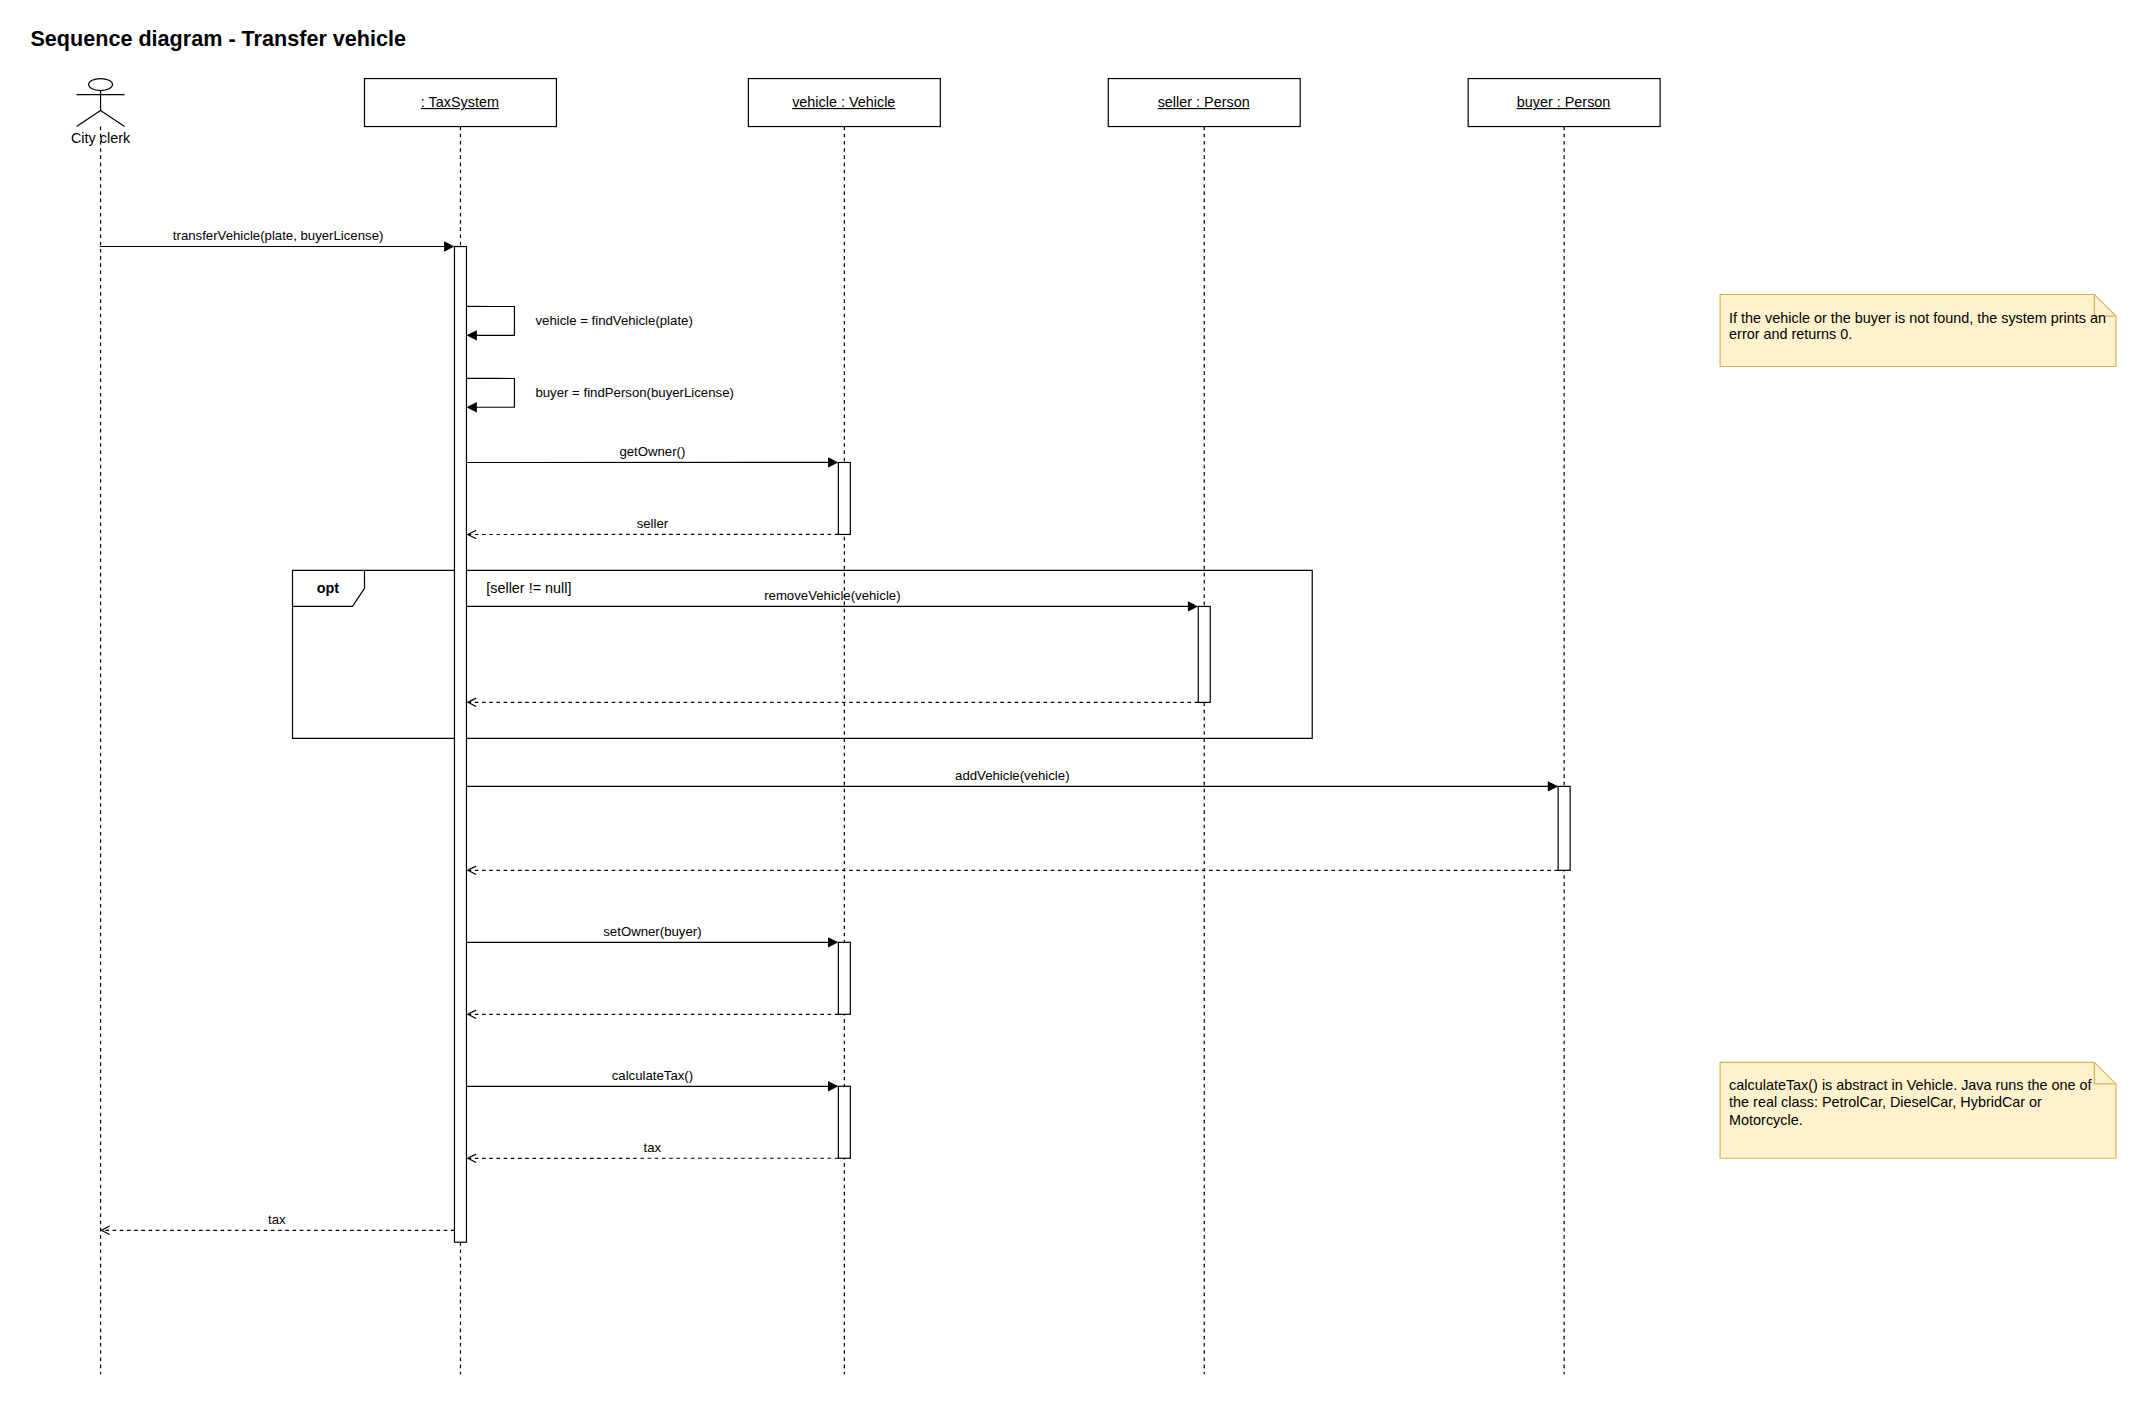

The diagram above was exported from draw.io. Its source (the exported page's mxGraphModel, read from the mxfile embedded in the PNG):
<mxGraphModel dx="1200" dy="800" grid="1" gridSize="10" guides="1" tooltips="1" connect="1" arrows="1" fold="1" page="0" pageScale="1" pageWidth="827" pageHeight="1169" math="0" shadow="0">
  <root>
    <mxCell id="0" />
    <mxCell id="1" parent="0" />
    <mxCell id="c2" value="&lt;b&gt;&lt;font style=&quot;font-size: 18px;&quot;&gt;Sequence diagram - Transfer vehicle&lt;/font&gt;&lt;/b&gt;" style="text;html=1;strokeColor=none;fillColor=none;align=left;verticalAlign=top;whiteSpace=wrap;" vertex="1" parent="1">
      <mxGeometry x="20" y="10" width="700" height="30" as="geometry" />
    </mxCell>
    <mxCell id="c3" value="opt" style="shape=umlFrame;whiteSpace=wrap;html=1;width=60;height=30;fillColor=none;fontStyle=1;" vertex="1" parent="1">
      <mxGeometry x="240" y="470" width="850" height="140" as="geometry" />
    </mxCell>
    <mxCell id="c4" value="[seller != null]" style="text;html=1;strokeColor=none;fillColor=none;align=left;verticalAlign=top;whiteSpace=wrap;verticalAlign=middle;whiteSpace=nowrap;" vertex="1" parent="1">
      <mxGeometry x="400" y="473" width="400" height="24" as="geometry" />
    </mxCell>
    <mxCell id="c5" value="City clerk" style="shape=umlLifeline;participant=umlActor;perimeter=lifelinePerimeter;whiteSpace=nowrap;html=1;container=1;collapsible=0;recursiveResize=0;verticalAlign=top;spacingTop=36;outlineConnect=0;" vertex="1" parent="1">
      <mxGeometry x="60" y="60" width="40" height="1080" as="geometry" />
    </mxCell>
    <mxCell id="c6" value="&lt;u&gt;: TaxSystem&lt;/u&gt;" style="shape=umlLifeline;perimeter=lifelinePerimeter;whiteSpace=wrap;html=1;container=1;dropTarget=0;collapsible=0;recursiveResize=0;outlineConnect=0;portConstraint=eastwest;" vertex="1" parent="1">
      <mxGeometry x="300" y="60" width="160" height="1080" as="geometry" />
    </mxCell>
    <mxCell id="c7" value="&lt;u&gt;vehicle : Vehicle&lt;/u&gt;" style="shape=umlLifeline;perimeter=lifelinePerimeter;whiteSpace=wrap;html=1;container=1;dropTarget=0;collapsible=0;recursiveResize=0;outlineConnect=0;portConstraint=eastwest;" vertex="1" parent="1">
      <mxGeometry x="620" y="60" width="160" height="1080" as="geometry" />
    </mxCell>
    <mxCell id="c8" value="&lt;u&gt;seller : Person&lt;/u&gt;" style="shape=umlLifeline;perimeter=lifelinePerimeter;whiteSpace=wrap;html=1;container=1;dropTarget=0;collapsible=0;recursiveResize=0;outlineConnect=0;portConstraint=eastwest;" vertex="1" parent="1">
      <mxGeometry x="920" y="60" width="160" height="1080" as="geometry" />
    </mxCell>
    <mxCell id="c9" value="&lt;u&gt;buyer : Person&lt;/u&gt;" style="shape=umlLifeline;perimeter=lifelinePerimeter;whiteSpace=wrap;html=1;container=1;dropTarget=0;collapsible=0;recursiveResize=0;outlineConnect=0;portConstraint=eastwest;" vertex="1" parent="1">
      <mxGeometry x="1220" y="60" width="160" height="1080" as="geometry" />
    </mxCell>
    <mxCell id="c10" value="" style="html=1;points=[];perimeter=orthogonalPerimeter;outlineConnect=0;targetShapes=umlLifeline;portConstraint=eastwest;" vertex="1" parent="c6">
      <mxGeometry x="75.0" y="140" width="10" height="830" as="geometry" />
    </mxCell>
    <mxCell id="c11" value="transferVehicle(plate, buyerLicense)" style="html=1;verticalAlign=bottom;rounded=0;labelBackgroundColor=none;endArrow=block;endFill=1;entryX=0;entryY=0.0000;entryDx=0;entryDy=0;" edge="1" parent="1" source="c5" target="c10">
      <mxGeometry relative="1" as="geometry">
        <mxPoint x="80.0" y="200" as="sourcePoint" />
      </mxGeometry>
    </mxCell>
    <mxCell id="c12" value="" style="edgeStyle=orthogonalEdgeStyle;html=1;rounded=0;endArrow=block;endFill=1;labelBackgroundColor=none;align=left;verticalAlign=middle;exitX=1;exitY=0.0602;exitDx=0;exitDy=0;entryX=1;entryY=0.0892;entryDx=0;entryDy=0;" edge="1" parent="1" source="c10" target="c10">
      <mxGeometry relative="1" as="geometry">
        <Array as="points">
          <mxPoint x="425.0" y="250" />
          <mxPoint x="425.0" y="274" />
        </Array>
      </mxGeometry>
    </mxCell>
    <mxCell id="c13" value="vehicle = findVehicle(plate)" style="edgeLabel;html=1;align=center;verticalAlign=middle;resizable=0;points=[];align=left;verticalAlign=middle;labelPosition=right;spacingLeft=4;" vertex="1" connectable="0" parent="c12">
      <mxGeometry x="0" relative="1" as="geometry">
        <mxPoint x="12" y="0" as="offset" />
      </mxGeometry>
    </mxCell>
    <mxCell id="c14" value="" style="edgeStyle=orthogonalEdgeStyle;html=1;rounded=0;endArrow=block;endFill=1;labelBackgroundColor=none;align=left;verticalAlign=middle;exitX=1;exitY=0.1325;exitDx=0;exitDy=0;entryX=1;entryY=0.1614;entryDx=0;entryDy=0;" edge="1" parent="1" source="c10" target="c10">
      <mxGeometry relative="1" as="geometry">
        <Array as="points">
          <mxPoint x="425.0" y="310" />
          <mxPoint x="425.0" y="334" />
        </Array>
      </mxGeometry>
    </mxCell>
    <mxCell id="c15" value="buyer = findPerson(buyerLicense)" style="edgeLabel;html=1;align=center;verticalAlign=middle;resizable=0;points=[];align=left;verticalAlign=middle;labelPosition=right;spacingLeft=4;" vertex="1" connectable="0" parent="c14">
      <mxGeometry x="0" relative="1" as="geometry">
        <mxPoint x="12" y="0" as="offset" />
      </mxGeometry>
    </mxCell>
    <mxCell id="c16" value="" style="html=1;points=[];perimeter=orthogonalPerimeter;outlineConnect=0;targetShapes=umlLifeline;portConstraint=eastwest;" vertex="1" parent="c7">
      <mxGeometry x="75.0" y="320" width="10" height="60" as="geometry" />
    </mxCell>
    <mxCell id="c17" value="getOwner()" style="html=1;verticalAlign=bottom;rounded=0;labelBackgroundColor=none;endArrow=block;endFill=1;exitX=1;exitY=0.2169;exitDx=0;exitDy=0;entryX=0;entryY=0.0000;entryDx=0;entryDy=0;" edge="1" parent="1" source="c10" target="c16">
      <mxGeometry relative="1" as="geometry" />
    </mxCell>
    <mxCell id="c18" value="seller" style="html=1;verticalAlign=bottom;rounded=0;labelBackgroundColor=none;endArrow=open;endFill=0;dashed=1;exitX=0;exitY=1.0000;exitDx=0;exitDy=0;entryX=1;entryY=0.2892;entryDx=0;entryDy=0;" edge="1" parent="1" source="c16" target="c10">
      <mxGeometry relative="1" as="geometry" />
    </mxCell>
    <mxCell id="c19" value="" style="html=1;points=[];perimeter=orthogonalPerimeter;outlineConnect=0;targetShapes=umlLifeline;portConstraint=eastwest;" vertex="1" parent="c8">
      <mxGeometry x="75.0" y="440" width="10" height="80" as="geometry" />
    </mxCell>
    <mxCell id="c20" value="removeVehicle(vehicle)" style="html=1;verticalAlign=bottom;rounded=0;labelBackgroundColor=none;endArrow=block;endFill=1;exitX=1;exitY=0.3614;exitDx=0;exitDy=0;entryX=0;entryY=0.0000;entryDx=0;entryDy=0;" edge="1" parent="1" source="c10" target="c19">
      <mxGeometry relative="1" as="geometry" />
    </mxCell>
    <mxCell id="c21" value="" style="html=1;verticalAlign=bottom;rounded=0;labelBackgroundColor=none;endArrow=open;endFill=0;dashed=1;exitX=0;exitY=1.0000;exitDx=0;exitDy=0;entryX=1;entryY=0.4578;entryDx=0;entryDy=0;" edge="1" parent="1" source="c19" target="c10">
      <mxGeometry relative="1" as="geometry" />
    </mxCell>
    <mxCell id="c22" value="" style="html=1;points=[];perimeter=orthogonalPerimeter;outlineConnect=0;targetShapes=umlLifeline;portConstraint=eastwest;" vertex="1" parent="c9">
      <mxGeometry x="75.0" y="590" width="10" height="70" as="geometry" />
    </mxCell>
    <mxCell id="c23" value="addVehicle(vehicle)" style="html=1;verticalAlign=bottom;rounded=0;labelBackgroundColor=none;endArrow=block;endFill=1;exitX=1;exitY=0.5422;exitDx=0;exitDy=0;entryX=0;entryY=0.0000;entryDx=0;entryDy=0;" edge="1" parent="1" source="c10" target="c22">
      <mxGeometry relative="1" as="geometry" />
    </mxCell>
    <mxCell id="c24" value="" style="html=1;verticalAlign=bottom;rounded=0;labelBackgroundColor=none;endArrow=open;endFill=0;dashed=1;exitX=0;exitY=1.0000;exitDx=0;exitDy=0;entryX=1;entryY=0.6265;entryDx=0;entryDy=0;" edge="1" parent="1" source="c22" target="c10">
      <mxGeometry relative="1" as="geometry" />
    </mxCell>
    <mxCell id="c25" value="" style="html=1;points=[];perimeter=orthogonalPerimeter;outlineConnect=0;targetShapes=umlLifeline;portConstraint=eastwest;" vertex="1" parent="c7">
      <mxGeometry x="75.0" y="720" width="10" height="60" as="geometry" />
    </mxCell>
    <mxCell id="c26" value="setOwner(buyer)" style="html=1;verticalAlign=bottom;rounded=0;labelBackgroundColor=none;endArrow=block;endFill=1;exitX=1;exitY=0.6988;exitDx=0;exitDy=0;entryX=0;entryY=0.0000;entryDx=0;entryDy=0;" edge="1" parent="1" source="c10" target="c25">
      <mxGeometry relative="1" as="geometry" />
    </mxCell>
    <mxCell id="c27" value="" style="html=1;verticalAlign=bottom;rounded=0;labelBackgroundColor=none;endArrow=open;endFill=0;dashed=1;exitX=0;exitY=1.0000;exitDx=0;exitDy=0;entryX=1;entryY=0.7711;entryDx=0;entryDy=0;" edge="1" parent="1" source="c25" target="c10">
      <mxGeometry relative="1" as="geometry" />
    </mxCell>
    <mxCell id="c28" value="" style="html=1;points=[];perimeter=orthogonalPerimeter;outlineConnect=0;targetShapes=umlLifeline;portConstraint=eastwest;" vertex="1" parent="c7">
      <mxGeometry x="75.0" y="840" width="10" height="60" as="geometry" />
    </mxCell>
    <mxCell id="c29" value="calculateTax()" style="html=1;verticalAlign=bottom;rounded=0;labelBackgroundColor=none;endArrow=block;endFill=1;exitX=1;exitY=0.8434;exitDx=0;exitDy=0;entryX=0;entryY=0.0000;entryDx=0;entryDy=0;" edge="1" parent="1" source="c10" target="c28">
      <mxGeometry relative="1" as="geometry" />
    </mxCell>
    <mxCell id="c30" value="tax" style="html=1;verticalAlign=bottom;rounded=0;labelBackgroundColor=none;endArrow=open;endFill=0;dashed=1;exitX=0;exitY=1.0000;exitDx=0;exitDy=0;entryX=1;entryY=0.9157;entryDx=0;entryDy=0;" edge="1" parent="1" source="c28" target="c10">
      <mxGeometry relative="1" as="geometry" />
    </mxCell>
    <mxCell id="c31" value="tax" style="html=1;verticalAlign=bottom;rounded=0;labelBackgroundColor=none;endArrow=open;endFill=0;dashed=1;exitX=0;exitY=0.9880;exitDx=0;exitDy=0;" edge="1" parent="1" source="c10" target="c5">
      <mxGeometry relative="1" as="geometry">
        <mxPoint x="80.0" y="1020" as="targetPoint" />
      </mxGeometry>
    </mxCell>
    <mxCell id="c32" value="If the vehicle or the buyer is not found, the system prints an error and returns 0." style="shape=note;whiteSpace=wrap;html=1;align=left;verticalAlign=top;spacing=8;size=18;fillColor=#fff2cc;strokeColor=#d6b656;" vertex="1" parent="1">
      <mxGeometry x="1430" y="240" width="330" height="60" as="geometry" />
    </mxCell>
    <mxCell id="c33" value="calculateTax() is abstract in Vehicle. Java runs the one of the real class: PetrolCar, DieselCar, HybridCar or Motorcycle." style="shape=note;whiteSpace=wrap;html=1;align=left;verticalAlign=top;spacing=8;size=18;fillColor=#fff2cc;strokeColor=#d6b656;" vertex="1" parent="1">
      <mxGeometry x="1430" y="880" width="330" height="80" as="geometry" />
    </mxCell>
  </root>
</mxGraphModel>